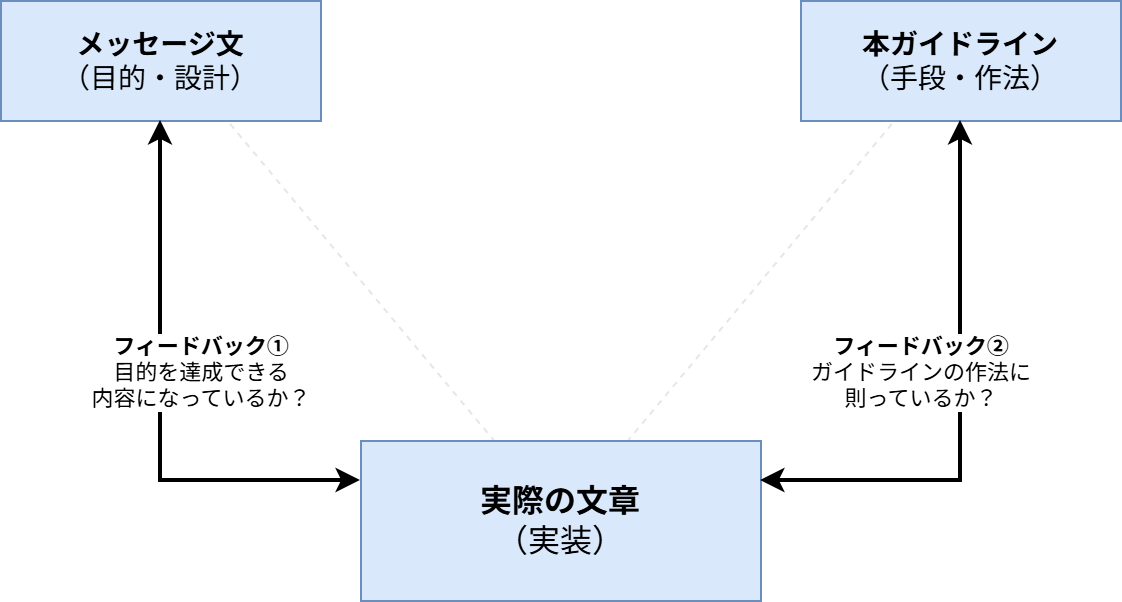

The diagram above was exported from draw.io. Its source (the exported page's mxGraphModel, read from the mxfile embedded in the PNG):
<mxGraphModel dx="1183" dy="1705" grid="1" gridSize="10" guides="1" tooltips="1" connect="1" arrows="1" fold="1" page="1" pageScale="1" pageWidth="827" pageHeight="1169" math="0" shadow="0">
  <root>
    <mxCell id="0" />
    <mxCell id="1" parent="0" />
    <mxCell id="2" edge="1" parent="1" style="endArrow=none;html=1;rounded=0;strokeWidth=1;strokeColor=#E6E6E6;dashed=1;" value="">
      <mxGeometry height="50" relative="1" width="50" as="geometry">
        <mxPoint x="200" y="110" as="sourcePoint" />
        <mxPoint x="400" y="350" as="targetPoint" />
      </mxGeometry>
    </mxCell>
    <mxCell id="3" edge="1" parent="1" style="endArrow=none;html=1;rounded=0;strokeWidth=1;strokeColor=#E6E6E6;dashed=1;" value="">
      <mxGeometry height="50" relative="1" width="50" as="geometry">
        <mxPoint x="600" y="110" as="sourcePoint" />
        <mxPoint x="400" y="350" as="targetPoint" />
      </mxGeometry>
    </mxCell>
    <mxCell id="4" parent="1" style="rounded=0;whiteSpace=wrap;html=1;fontSize=14;fillColor=#dae8fc;strokeColor=#6c8ebf;" value="&lt;b&gt;メッセージ文&lt;/b&gt;&lt;br&gt;（目的・設計）" vertex="1">
      <mxGeometry height="60" width="160" x="120" y="90" as="geometry" />
    </mxCell>
    <mxCell id="5" parent="1" style="rounded=0;whiteSpace=wrap;html=1;fontSize=14;fillColor=#dae8fc;strokeColor=#6c8ebf;" value="&lt;b&gt;本ガイドライン&lt;/b&gt;&lt;br&gt;（手段・作法）" vertex="1">
      <mxGeometry height="60" width="160" x="520" y="90" as="geometry" />
    </mxCell>
    <mxCell id="6" parent="1" style="rounded=0;whiteSpace=wrap;html=1;fontSize=16;fillColor=#dae8fc;strokeColor=#6c8ebf;" value="&lt;b&gt;実際の文章&lt;/b&gt;&lt;br&gt;（実装）" vertex="1">
      <mxGeometry height="80" width="200" x="300" y="310" as="geometry" />
    </mxCell>
    <mxCell id="7" edge="1" parent="1" source="4" style="endArrow=classic;startArrow=classic;html=1;rounded=0;strokeWidth=2;exitX=0.5;exitY=1;exitDx=0;exitDy=0;entryX=0;entryY=0.25;entryDx=0;entryDy=0;labelBackgroundColor=#ffffff;edgeStyle=orthogonalEdgeStyle;" target="6" value="&lt;b&gt;フィードバック①&lt;/b&gt;&lt;br&gt;目的を達成できる&lt;br&gt;内容になっているか？">
      <mxGeometry height="50" relative="1" width="50" x="-0.1" y="20" as="geometry">
        <mxPoint as="offset" />
        <mxPoint x="200" y="280" as="sourcePoint" />
        <mxPoint x="250" y="230" as="targetPoint" />
      </mxGeometry>
    </mxCell>
    <mxCell id="8" edge="1" parent="1" source="5" style="endArrow=classic;startArrow=classic;html=1;rounded=0;strokeWidth=2;exitX=0.5;exitY=1;exitDx=0;exitDy=0;entryX=1;entryY=0.25;entryDx=0;entryDy=0;labelBackgroundColor=#ffffff;edgeStyle=orthogonalEdgeStyle;" target="6" value="&lt;b&gt;フィードバック②&lt;/b&gt;&lt;br&gt;ガイドラインの作法に&lt;br&gt;則っているか？">
      <mxGeometry height="50" relative="1" width="50" x="-0.1" y="-20" as="geometry">
        <mxPoint as="offset" />
        <mxPoint x="550" y="280" as="sourcePoint" />
        <mxPoint x="600" y="230" as="targetPoint" />
      </mxGeometry>
    </mxCell>
  </root>
</mxGraphModel>